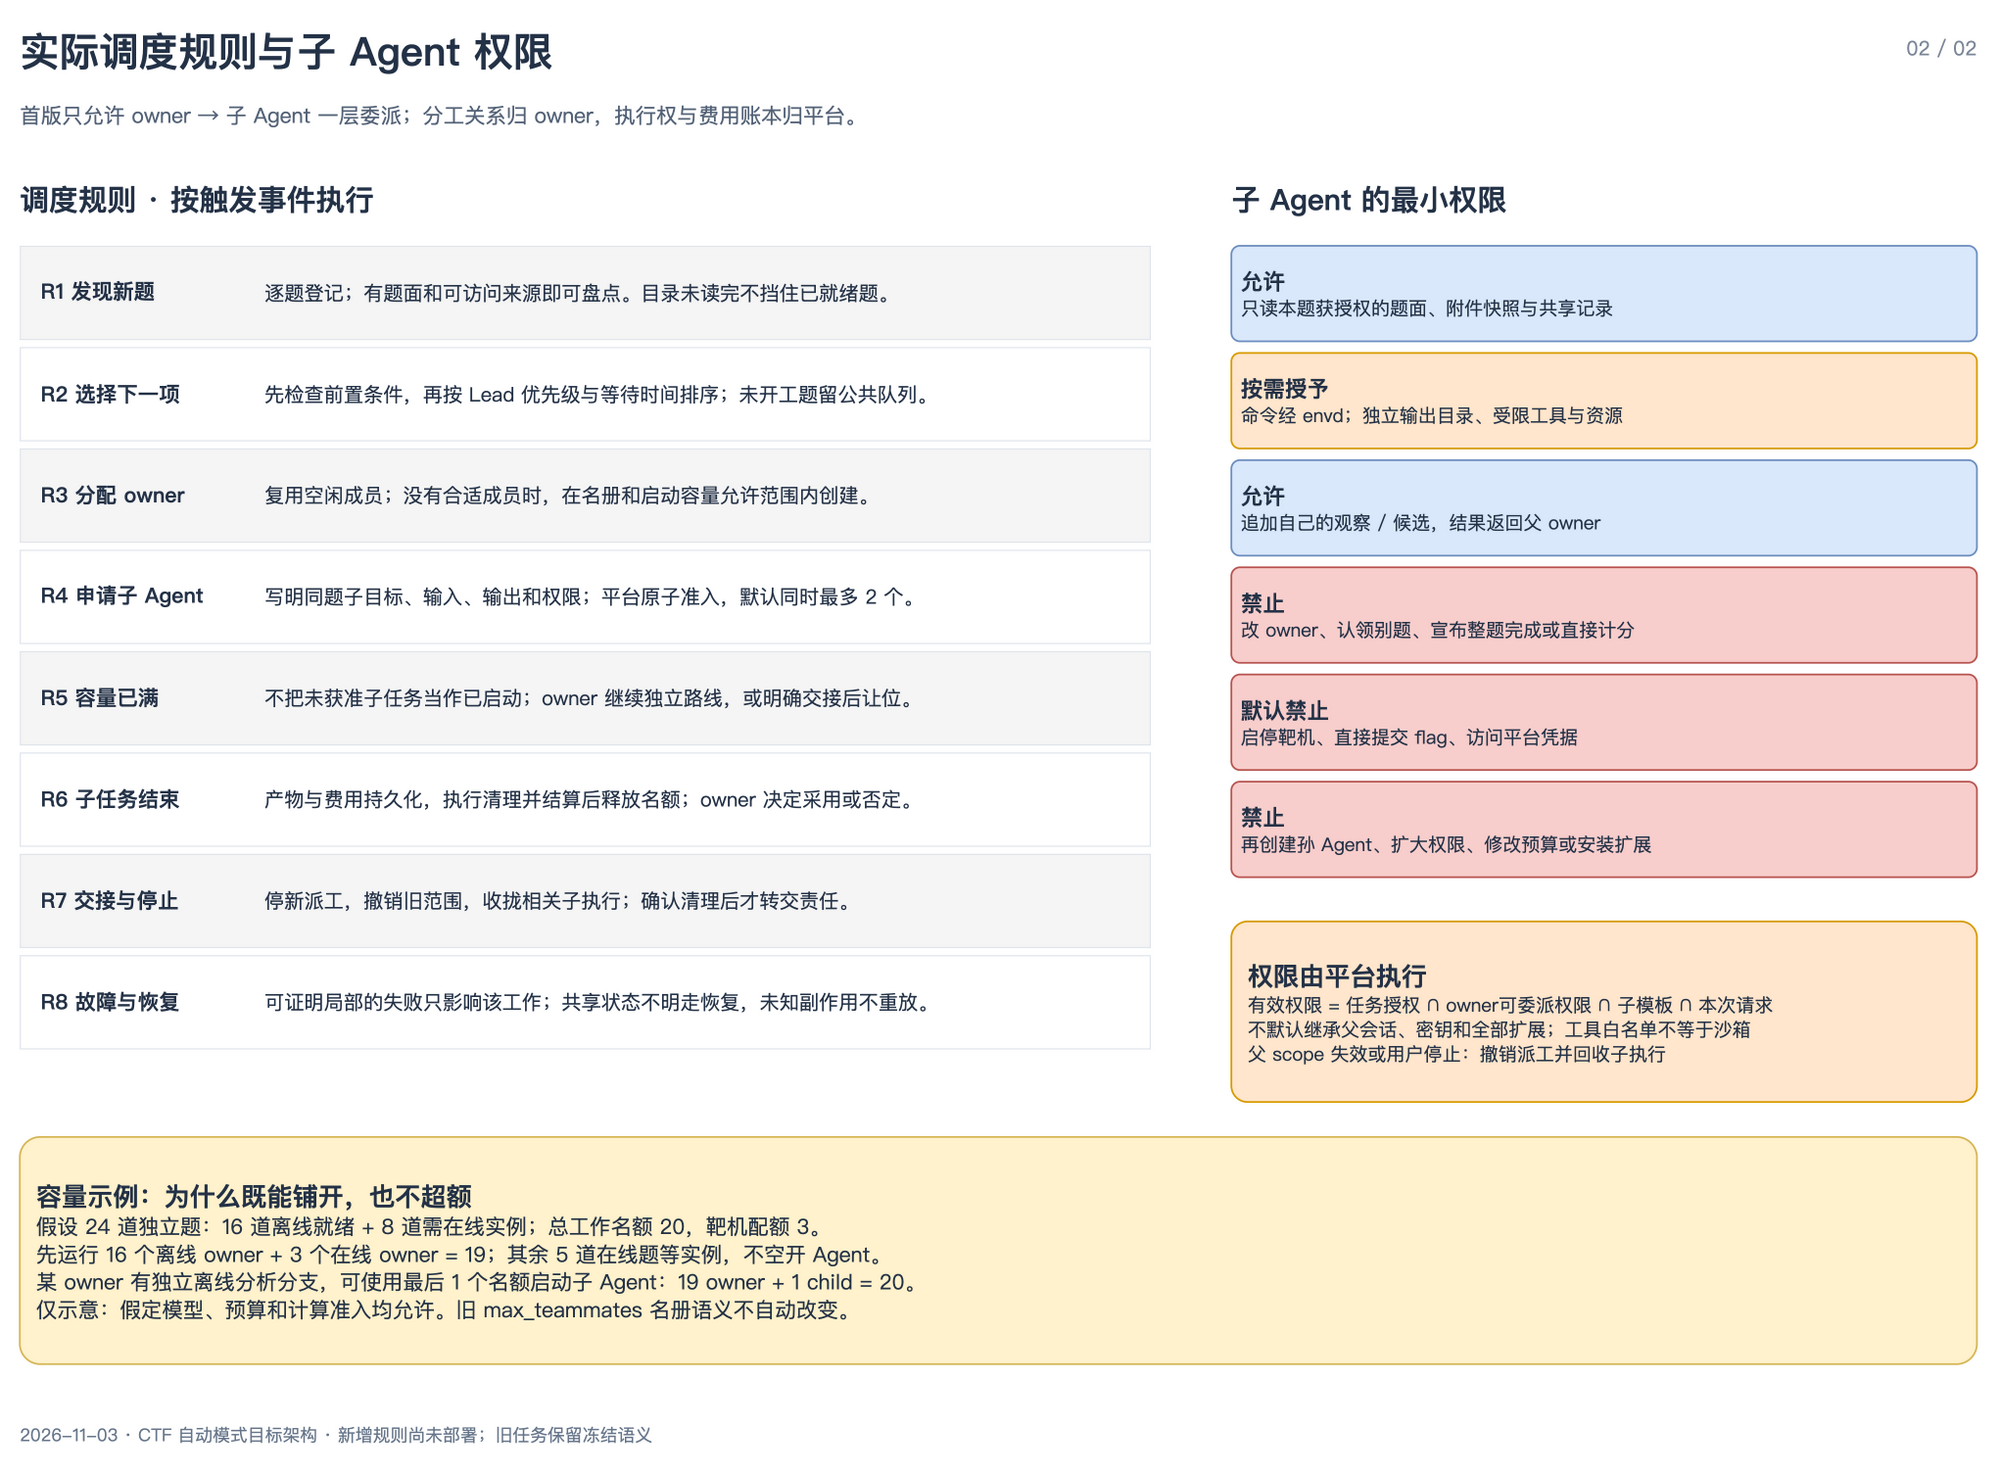

The diagram above was exported from draw.io. Its source (the exported page's mxGraphModel, read from the mxfile embedded in the PNG):
<mxGraphModel dx="1800" dy="1280" grid="1" gridSize="10" guides="1" tooltips="1" connect="1" arrows="1" fold="1" page="1" pageScale="1" pageWidth="1800" pageHeight="1280" math="0" shadow="0" background="#ffffff">
  <root>
    <mxCell id="0" />
    <mxCell id="1" parent="0" />
    <mxCell id="2" value="实际调度规则与子 Agent 权限" style="text;html=1;whiteSpace=wrap;align=left;verticalAlign=middle;fontFamily=PingFang SC;fontSize=34;fontColor=#243247;fontStyle=1;strokeColor=none;fillColor=none;spacing=0;" vertex="1" parent="1">
      <mxGeometry x="60" y="30" width="1580" height="55" as="geometry" />
    </mxCell>
    <mxCell id="3" value="02 / 02" style="text;html=1;whiteSpace=wrap;align=right;verticalAlign=middle;fontFamily=PingFang SC;fontSize=17;fontColor=#7b8798;fontStyle=0;strokeColor=none;fillColor=none;spacing=0;" vertex="1" parent="1">
      <mxGeometry x="1640" y="40" width="100" height="30" as="geometry" />
    </mxCell>
    <mxCell id="4" value="首版只允许 owner → 子 Agent 一层委派；分工关系归 owner，执行权与费用账本归平台。" style="text;html=1;whiteSpace=wrap;align=left;verticalAlign=middle;fontFamily=PingFang SC;fontSize=18;fontColor=#536277;fontStyle=0;strokeColor=none;fillColor=none;spacing=0;" vertex="1" parent="1">
      <mxGeometry x="60" y="95" width="1680" height="35" as="geometry" />
    </mxCell>
    <mxCell id="5" value="2026-11-03  ·  CTF 自动模式目标架构  ·  新增规则尚未部署；旧任务保留冻结语义" style="text;html=1;whiteSpace=wrap;align=left;verticalAlign=middle;fontFamily=PingFang SC;fontSize=15;fontColor=#66758a;fontStyle=0;strokeColor=none;fillColor=none;spacing=0;" vertex="1" parent="1">
      <mxGeometry x="60" y="1230" width="1680" height="30" as="geometry" />
    </mxCell>
    <mxCell id="6" value="调度规则 · 按触发事件执行" style="text;html=1;whiteSpace=wrap;align=left;verticalAlign=middle;fontFamily=PingFang SC;fontSize=25;fontColor=#243247;fontStyle=1;strokeColor=none;fillColor=none;spacing=0;" vertex="1" parent="1">
      <mxGeometry x="60" y="165" width="960" height="40" as="geometry" />
    </mxCell>
    <mxCell id="7" value="" style="rounded=0;html=1;fillColor=#f5f5f5;strokeColor=#e0e5ec;container=1;pointerEvents=0;" vertex="1" parent="1">
      <mxGeometry x="60" y="225" width="970" height="80" as="geometry" />
    </mxCell>
    <mxCell id="8" value="R1 发现新题" style="text;html=1;whiteSpace=wrap;align=left;verticalAlign=middle;fontFamily=PingFang SC;fontSize=18;fontColor=#243247;fontStyle=1;strokeColor=none;fillColor=none;spacing=0;" vertex="1" parent="7">
      <mxGeometry x="18" y="12" width="180" height="55" as="geometry" />
    </mxCell>
    <mxCell id="9" value="逐题登记；有题面和可访问来源即可盘点。目录未读完不挡住已就绪题。" style="text;html=1;whiteSpace=wrap;align=left;verticalAlign=middle;fontFamily=PingFang SC;fontSize=17;fontColor=#243247;fontStyle=0;strokeColor=none;fillColor=none;spacing=0;" vertex="1" parent="7">
      <mxGeometry x="210" y="10" width="735" height="60" as="geometry" />
    </mxCell>
    <mxCell id="10" value="" style="rounded=0;html=1;fillColor=#ffffff;strokeColor=#e0e5ec;container=1;pointerEvents=0;" vertex="1" parent="1">
      <mxGeometry x="60" y="312" width="970" height="80" as="geometry" />
    </mxCell>
    <mxCell id="11" value="R2 选择下一项" style="text;html=1;whiteSpace=wrap;align=left;verticalAlign=middle;fontFamily=PingFang SC;fontSize=18;fontColor=#243247;fontStyle=1;strokeColor=none;fillColor=none;spacing=0;" vertex="1" parent="10">
      <mxGeometry x="18" y="12" width="180" height="55" as="geometry" />
    </mxCell>
    <mxCell id="12" value="先检查前置条件，再按 Lead 优先级与等待时间排序；未开工题留公共队列。" style="text;html=1;whiteSpace=wrap;align=left;verticalAlign=middle;fontFamily=PingFang SC;fontSize=17;fontColor=#243247;fontStyle=0;strokeColor=none;fillColor=none;spacing=0;" vertex="1" parent="10">
      <mxGeometry x="210" y="10" width="735" height="60" as="geometry" />
    </mxCell>
    <mxCell id="13" value="" style="rounded=0;html=1;fillColor=#f5f5f5;strokeColor=#e0e5ec;container=1;pointerEvents=0;" vertex="1" parent="1">
      <mxGeometry x="60" y="399" width="970" height="80" as="geometry" />
    </mxCell>
    <mxCell id="14" value="R3 分配 owner" style="text;html=1;whiteSpace=wrap;align=left;verticalAlign=middle;fontFamily=PingFang SC;fontSize=18;fontColor=#243247;fontStyle=1;strokeColor=none;fillColor=none;spacing=0;" vertex="1" parent="13">
      <mxGeometry x="18" y="12" width="180" height="55" as="geometry" />
    </mxCell>
    <mxCell id="15" value="复用空闲成员；没有合适成员时，在名册和启动容量允许范围内创建。" style="text;html=1;whiteSpace=wrap;align=left;verticalAlign=middle;fontFamily=PingFang SC;fontSize=17;fontColor=#243247;fontStyle=0;strokeColor=none;fillColor=none;spacing=0;" vertex="1" parent="13">
      <mxGeometry x="210" y="10" width="735" height="60" as="geometry" />
    </mxCell>
    <mxCell id="16" value="" style="rounded=0;html=1;fillColor=#ffffff;strokeColor=#e0e5ec;container=1;pointerEvents=0;" vertex="1" parent="1">
      <mxGeometry x="60" y="486" width="970" height="80" as="geometry" />
    </mxCell>
    <mxCell id="17" value="R4 申请子 Agent" style="text;html=1;whiteSpace=wrap;align=left;verticalAlign=middle;fontFamily=PingFang SC;fontSize=18;fontColor=#243247;fontStyle=1;strokeColor=none;fillColor=none;spacing=0;" vertex="1" parent="16">
      <mxGeometry x="18" y="12" width="180" height="55" as="geometry" />
    </mxCell>
    <mxCell id="18" value="写明同题子目标、输入、输出和权限；平台原子准入，默认同时最多 2 个。" style="text;html=1;whiteSpace=wrap;align=left;verticalAlign=middle;fontFamily=PingFang SC;fontSize=17;fontColor=#243247;fontStyle=0;strokeColor=none;fillColor=none;spacing=0;" vertex="1" parent="16">
      <mxGeometry x="210" y="10" width="735" height="60" as="geometry" />
    </mxCell>
    <mxCell id="19" value="" style="rounded=0;html=1;fillColor=#f5f5f5;strokeColor=#e0e5ec;container=1;pointerEvents=0;" vertex="1" parent="1">
      <mxGeometry x="60" y="573" width="970" height="80" as="geometry" />
    </mxCell>
    <mxCell id="20" value="R5 容量已满" style="text;html=1;whiteSpace=wrap;align=left;verticalAlign=middle;fontFamily=PingFang SC;fontSize=18;fontColor=#243247;fontStyle=1;strokeColor=none;fillColor=none;spacing=0;" vertex="1" parent="19">
      <mxGeometry x="18" y="12" width="180" height="55" as="geometry" />
    </mxCell>
    <mxCell id="21" value="不把未获准子任务当作已启动；owner 继续独立路线，或明确交接后让位。" style="text;html=1;whiteSpace=wrap;align=left;verticalAlign=middle;fontFamily=PingFang SC;fontSize=17;fontColor=#243247;fontStyle=0;strokeColor=none;fillColor=none;spacing=0;" vertex="1" parent="19">
      <mxGeometry x="210" y="10" width="735" height="60" as="geometry" />
    </mxCell>
    <mxCell id="22" value="" style="rounded=0;html=1;fillColor=#ffffff;strokeColor=#e0e5ec;container=1;pointerEvents=0;" vertex="1" parent="1">
      <mxGeometry x="60" y="660" width="970" height="80" as="geometry" />
    </mxCell>
    <mxCell id="23" value="R6 子任务结束" style="text;html=1;whiteSpace=wrap;align=left;verticalAlign=middle;fontFamily=PingFang SC;fontSize=18;fontColor=#243247;fontStyle=1;strokeColor=none;fillColor=none;spacing=0;" vertex="1" parent="22">
      <mxGeometry x="18" y="12" width="180" height="55" as="geometry" />
    </mxCell>
    <mxCell id="24" value="产物与费用持久化，执行清理并结算后释放名额；owner 决定采用或否定。" style="text;html=1;whiteSpace=wrap;align=left;verticalAlign=middle;fontFamily=PingFang SC;fontSize=17;fontColor=#243247;fontStyle=0;strokeColor=none;fillColor=none;spacing=0;" vertex="1" parent="22">
      <mxGeometry x="210" y="10" width="735" height="60" as="geometry" />
    </mxCell>
    <mxCell id="25" value="" style="rounded=0;html=1;fillColor=#f5f5f5;strokeColor=#e0e5ec;container=1;pointerEvents=0;" vertex="1" parent="1">
      <mxGeometry x="60" y="747" width="970" height="80" as="geometry" />
    </mxCell>
    <mxCell id="26" value="R7 交接与停止" style="text;html=1;whiteSpace=wrap;align=left;verticalAlign=middle;fontFamily=PingFang SC;fontSize=18;fontColor=#243247;fontStyle=1;strokeColor=none;fillColor=none;spacing=0;" vertex="1" parent="25">
      <mxGeometry x="18" y="12" width="180" height="55" as="geometry" />
    </mxCell>
    <mxCell id="27" value="停新派工，撤销旧范围，收拢相关子执行；确认清理后才转交责任。" style="text;html=1;whiteSpace=wrap;align=left;verticalAlign=middle;fontFamily=PingFang SC;fontSize=17;fontColor=#243247;fontStyle=0;strokeColor=none;fillColor=none;spacing=0;" vertex="1" parent="25">
      <mxGeometry x="210" y="10" width="735" height="60" as="geometry" />
    </mxCell>
    <mxCell id="28" value="" style="rounded=0;html=1;fillColor=#ffffff;strokeColor=#e0e5ec;container=1;pointerEvents=0;" vertex="1" parent="1">
      <mxGeometry x="60" y="834" width="970" height="80" as="geometry" />
    </mxCell>
    <mxCell id="29" value="R8 故障与恢复" style="text;html=1;whiteSpace=wrap;align=left;verticalAlign=middle;fontFamily=PingFang SC;fontSize=18;fontColor=#243247;fontStyle=1;strokeColor=none;fillColor=none;spacing=0;" vertex="1" parent="28">
      <mxGeometry x="18" y="12" width="180" height="55" as="geometry" />
    </mxCell>
    <mxCell id="30" value="可证明局部的失败只影响该工作；共享状态不明走恢复，未知副作用不重放。" style="text;html=1;whiteSpace=wrap;align=left;verticalAlign=middle;fontFamily=PingFang SC;fontSize=17;fontColor=#243247;fontStyle=0;strokeColor=none;fillColor=none;spacing=0;" vertex="1" parent="28">
      <mxGeometry x="210" y="10" width="735" height="60" as="geometry" />
    </mxCell>
    <mxCell id="31" value="子 Agent 的最小权限" style="text;html=1;whiteSpace=wrap;align=left;verticalAlign=middle;fontFamily=PingFang SC;fontSize=25;fontColor=#243247;fontStyle=1;strokeColor=none;fillColor=none;spacing=0;" vertex="1" parent="1">
      <mxGeometry x="1100" y="165" width="640" height="40" as="geometry" />
    </mxCell>
    <mxCell id="32" value="&lt;div style=&quot;line-height:1.32;text-align:left;&quot;&gt;&lt;b style=&quot;font-size:19px;&quot;&gt;允许&lt;/b&gt;&lt;br&gt;&lt;span style=&quot;font-size:16px;&quot;&gt;只读本题获授权的题面、附件快照与共享记录&lt;/span&gt;&lt;/div&gt;" style="rounded=1;arcSize=9;html=1;whiteSpace=wrap;align=left;verticalAlign=middle;fontFamily=PingFang SC;fontSize=16;fontColor=#243247;fillColor=#dae8fc;strokeColor=#6c8ebf;strokeWidth=1.5;spacing=8;" vertex="1" parent="1">
      <mxGeometry x="1100" y="225" width="640" height="82" as="geometry" />
    </mxCell>
    <mxCell id="33" value="&lt;div style=&quot;line-height:1.32;text-align:left;&quot;&gt;&lt;b style=&quot;font-size:19px;&quot;&gt;按需授予&lt;/b&gt;&lt;br&gt;&lt;span style=&quot;font-size:16px;&quot;&gt;命令经 envd；独立输出目录、受限工具与资源&lt;/span&gt;&lt;/div&gt;" style="rounded=1;arcSize=9;html=1;whiteSpace=wrap;align=left;verticalAlign=middle;fontFamily=PingFang SC;fontSize=16;fontColor=#243247;fillColor=#ffe6cc;strokeColor=#d79b00;strokeWidth=1.5;spacing=8;" vertex="1" parent="1">
      <mxGeometry x="1100" y="317" width="640" height="82" as="geometry" />
    </mxCell>
    <mxCell id="34" value="&lt;div style=&quot;line-height:1.32;text-align:left;&quot;&gt;&lt;b style=&quot;font-size:19px;&quot;&gt;允许&lt;/b&gt;&lt;br&gt;&lt;span style=&quot;font-size:16px;&quot;&gt;追加自己的观察 / 候选，结果返回父 owner&lt;/span&gt;&lt;/div&gt;" style="rounded=1;arcSize=9;html=1;whiteSpace=wrap;align=left;verticalAlign=middle;fontFamily=PingFang SC;fontSize=16;fontColor=#243247;fillColor=#dae8fc;strokeColor=#6c8ebf;strokeWidth=1.5;spacing=8;" vertex="1" parent="1">
      <mxGeometry x="1100" y="409" width="640" height="82" as="geometry" />
    </mxCell>
    <mxCell id="35" value="&lt;div style=&quot;line-height:1.32;text-align:left;&quot;&gt;&lt;b style=&quot;font-size:19px;&quot;&gt;禁止&lt;/b&gt;&lt;br&gt;&lt;span style=&quot;font-size:16px;&quot;&gt;改 owner、认领别题、宣布整题完成或直接计分&lt;/span&gt;&lt;/div&gt;" style="rounded=1;arcSize=9;html=1;whiteSpace=wrap;align=left;verticalAlign=middle;fontFamily=PingFang SC;fontSize=16;fontColor=#243247;fillColor=#f8cecc;strokeColor=#b85450;strokeWidth=1.5;spacing=8;" vertex="1" parent="1">
      <mxGeometry x="1100" y="501" width="640" height="82" as="geometry" />
    </mxCell>
    <mxCell id="36" value="&lt;div style=&quot;line-height:1.32;text-align:left;&quot;&gt;&lt;b style=&quot;font-size:19px;&quot;&gt;默认禁止&lt;/b&gt;&lt;br&gt;&lt;span style=&quot;font-size:16px;&quot;&gt;启停靶机、直接提交 flag、访问平台凭据&lt;/span&gt;&lt;/div&gt;" style="rounded=1;arcSize=9;html=1;whiteSpace=wrap;align=left;verticalAlign=middle;fontFamily=PingFang SC;fontSize=16;fontColor=#243247;fillColor=#f8cecc;strokeColor=#b85450;strokeWidth=1.5;spacing=8;" vertex="1" parent="1">
      <mxGeometry x="1100" y="593" width="640" height="82" as="geometry" />
    </mxCell>
    <mxCell id="37" value="&lt;div style=&quot;line-height:1.32;text-align:left;&quot;&gt;&lt;b style=&quot;font-size:19px;&quot;&gt;禁止&lt;/b&gt;&lt;br&gt;&lt;span style=&quot;font-size:16px;&quot;&gt;再创建孙 Agent、扩大权限、修改预算或安装扩展&lt;/span&gt;&lt;/div&gt;" style="rounded=1;arcSize=9;html=1;whiteSpace=wrap;align=left;verticalAlign=middle;fontFamily=PingFang SC;fontSize=16;fontColor=#243247;fillColor=#f8cecc;strokeColor=#b85450;strokeWidth=1.5;spacing=8;" vertex="1" parent="1">
      <mxGeometry x="1100" y="685" width="640" height="82" as="geometry" />
    </mxCell>
    <mxCell id="38" value="&lt;div style=&quot;line-height:1.32;text-align:left;&quot;&gt;&lt;b style=&quot;font-size:22px;&quot;&gt;权限由平台执行&lt;/b&gt;&lt;br&gt;&lt;span style=&quot;font-size:16px;&quot;&gt;有效权限 = 任务授权 ∩ owner可委派权限 ∩ 子模板 ∩ 本次请求&lt;br&gt;不默认继承父会话、密钥和全部扩展；工具白名单不等于沙箱&lt;br&gt;父 scope 失效或用户停止：撤销派工并回收子执行&lt;/span&gt;&lt;/div&gt;" style="rounded=1;arcSize=9;html=1;whiteSpace=wrap;align=left;verticalAlign=middle;fontFamily=PingFang SC;fontSize=16;fontColor=#243247;fillColor=#ffe6cc;strokeColor=#d79b00;strokeWidth=1.5;spacing=14;" vertex="1" parent="1">
      <mxGeometry x="1100" y="805" width="640" height="155" as="geometry" />
    </mxCell>
    <mxCell id="39" value="&lt;div style=&quot;line-height:1.32;text-align:left;&quot;&gt;&lt;b style=&quot;font-size:22px;&quot;&gt;容量示例：为什么既能铺开，也不超额&lt;/b&gt;&lt;br&gt;&lt;span style=&quot;font-size:18px;&quot;&gt;假设 24 道独立题：16 道离线就绪 + 8 道需在线实例；总工作名额 20，靶机配额 3。&lt;br&gt;先运行 16 个离线 owner + 3 个在线 owner = 19；其余 5 道在线题等实例，不空开 Agent。&lt;br&gt;某 owner 有独立离线分析分支，可使用最后 1 个名额启动子 Agent：19 owner + 1 child = 20。&lt;br&gt;仅示意：假定模型、预算和计算准入均允许。旧 max_teammates 名册语义不自动改变。&lt;/span&gt;&lt;/div&gt;" style="rounded=1;arcSize=9;html=1;whiteSpace=wrap;align=left;verticalAlign=middle;fontFamily=PingFang SC;fontSize=18;fontColor=#243247;fillColor=#fff2cc;strokeColor=#d6b656;strokeWidth=1.5;spacing=14;" vertex="1" parent="1">
      <mxGeometry x="60" y="990" width="1680" height="195" as="geometry" />
    </mxCell>
  </root>
</mxGraphModel>